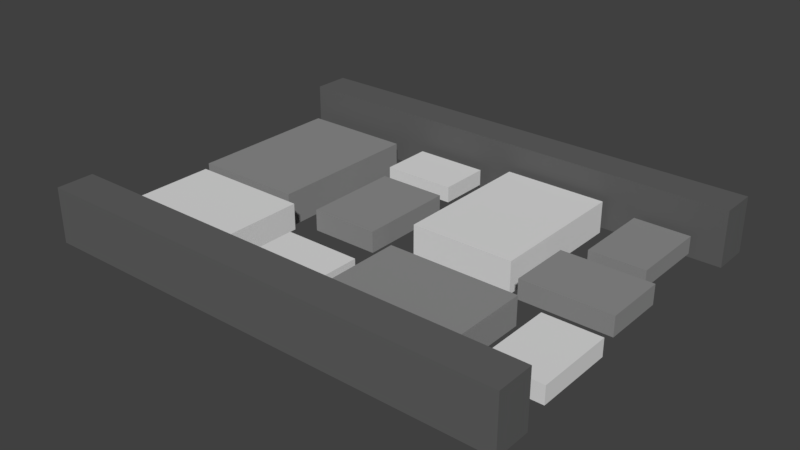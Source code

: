 # Source: CobbleRoad1.blend  (saved by Blender 2.79.0; exported with 4.5.12 LTS)
import bpy
from mathutils import Matrix  # noqa: F401  (used for matrix-valued properties, if any)

bpy.ops.wm.read_factory_settings(use_empty=True)
scene = bpy.context.scene
scene.name = 'Scene'

# ---- collections
col_collection_1 = bpy.data.collections.new('Collection 1'); scene.collection.children.link(col_collection_1)

# ---- materials (node trees are filled in below, after node groups)
mat_stonelight = bpy.data.materials.new('StoneLight')
mat_stonelight.alpha_threshold = 0.0
mat_stonelight.use_transparent_shadow = False
mat_stonelight.diffuse_color = (0.7454, 0.7454, 0.7454, 1.0)
mat_stonelight.roughness = 0.5
mat_stonelight.line_color = (0.0, 0.0, 0.0, 1.0)
mat_stonedark = bpy.data.materials.new('StoneDark')
mat_stonedark.alpha_threshold = 0.0
mat_stonedark.use_transparent_shadow = False
mat_stonedark.diffuse_color = (0.2747, 0.2747, 0.2747, 1.0)
mat_stonedark.roughness = 0.5
mat_stone_darker = bpy.data.materials.new('Stone darker')
mat_stone_darker.alpha_threshold = 0.0
mat_stone_darker.use_transparent_shadow = False
mat_stone_darker.diffuse_color = (0.1221, 0.1221, 0.1221, 1.0)
mat_stone_darker.roughness = 0.5

# ---- material node trees

# ---- world
world_world = bpy.data.worlds.new('World'); scene.world = world_world
world_world.color = (0.05088, 0.05088, 0.05088)
world_world.use_sun_shadow = False
world_world.sun_shadow_jitter_overblur = 0.0
world_world.cycles.sampling_method = 'MANUAL'

# ---- meshes
me_cube_013 = bpy.data.meshes.new('Cube.013')
me_cube_013.from_pydata([(-0.7083, -1.002, -0.2552), (-0.7083, -1.002, 0.1821), (-0.7083, 0.9977, -0.2552), (-0.7083, 0.9977, 0.1821), (0.7056, -1.002, -0.2552), (0.7056, -1.002, 0.1821), (0.7056, 0.9977, -0.2552), (0.7056, 0.9977, 0.1821)], [], [(0, 1, 3, 2), (2, 3, 7, 6), (6, 7, 5, 4), (4, 5, 1, 0), (7, 3, 1, 5)])
me_cube_013.materials.append(mat_stonelight)
me_cube_013.use_remesh_preserve_volume = False
me_cube_013.use_remesh_preserve_attributes = False
me_cube_013.use_mirror_vertex_groups = False
me_cube_013.update()
me_cube_012 = bpy.data.meshes.new('Cube.012')
me_cube_012.from_pydata([(-0.7083, -1.002, -0.2552), (-0.7083, -1.002, 0.1821), (-0.7083, 0.9977, -0.2552), (-0.7083, 0.9977, 0.1821), (0.7056, -1.002, -0.2552), (0.7056, -1.002, 0.1821), (0.7056, 0.9977, -0.2552), (0.7056, 0.9977, 0.1821)], [], [(0, 1, 3, 2), (2, 3, 7, 6), (6, 7, 5, 4), (4, 5, 1, 0), (7, 3, 1, 5)])
me_cube_012.materials.append(mat_stonedark)
me_cube_012.use_remesh_preserve_volume = False
me_cube_012.use_remesh_preserve_attributes = False
me_cube_012.use_mirror_vertex_groups = False
me_cube_012.update()
me_cube_011 = bpy.data.meshes.new('Cube.011')
me_cube_011.from_pydata([(-0.7083, -1.002, -0.2552), (-0.7083, -1.002, 0.1821), (-0.7083, 0.9977, -0.2552), (-0.7083, 0.9977, 0.1821), (0.7056, -1.002, -0.2552), (0.7056, -1.002, 0.1821), (0.7056, 0.9977, -0.2552), (0.7056, 0.9977, 0.1821)], [], [(0, 1, 3, 2), (2, 3, 7, 6), (6, 7, 5, 4), (4, 5, 1, 0), (7, 3, 1, 5)])
me_cube_011.materials.append(mat_stonedark)
me_cube_011.use_remesh_preserve_volume = False
me_cube_011.use_remesh_preserve_attributes = False
me_cube_011.use_mirror_vertex_groups = False
me_cube_011.update()
me_cube_009 = bpy.data.meshes.new('Cube.009')
me_cube_009.from_pydata([(-0.7083, -1.002, -0.2552), (-0.7083, -1.002, 0.1821), (-0.7083, 0.9977, -0.2552), (-0.7083, 0.9977, 0.1821), (0.7056, -1.002, -0.2552), (0.7056, -1.002, 0.1821), (0.7056, 0.9977, -0.2552), (0.7056, 0.9977, 0.1821)], [], [(0, 1, 3, 2), (2, 3, 7, 6), (6, 7, 5, 4), (4, 5, 1, 0), (7, 3, 1, 5)])
me_cube_009.materials.append(mat_stonelight)
me_cube_009.use_remesh_preserve_volume = False
me_cube_009.use_remesh_preserve_attributes = False
me_cube_009.use_mirror_vertex_groups = False
me_cube_009.update()
me_cube_008 = bpy.data.meshes.new('Cube.008')
me_cube_008.from_pydata([(-0.7083, -1.002, -0.2552), (-0.7083, -1.002, 0.1821), (-0.7083, 0.9977, -0.2552), (-0.7083, 0.9977, 0.1821), (0.7056, -1.002, -0.2552), (0.7056, -1.002, 0.1821), (0.7056, 0.9977, -0.2552), (0.7056, 0.9977, 0.1821)], [], [(0, 1, 3, 2), (2, 3, 7, 6), (6, 7, 5, 4), (4, 5, 1, 0), (7, 3, 1, 5)])
me_cube_008.materials.append(mat_stonelight)
me_cube_008.use_remesh_preserve_volume = False
me_cube_008.use_remesh_preserve_attributes = False
me_cube_008.use_mirror_vertex_groups = False
me_cube_008.update()
me_cube_007 = bpy.data.meshes.new('Cube.007')
me_cube_007.from_pydata([(-0.7083, -1.002, -0.2552), (-0.7083, -1.002, 0.1821), (-0.7083, 0.9977, -0.2552), (-0.7083, 0.9977, 0.1821), (0.7056, -1.002, -0.2552), (0.7056, -1.002, 0.1821), (0.7056, 0.9977, -0.2552), (0.7056, 0.9977, 0.1821)], [], [(0, 1, 3, 2), (2, 3, 7, 6), (6, 7, 5, 4), (4, 5, 1, 0), (7, 3, 1, 5)])
me_cube_007.materials.append(mat_stonedark)
me_cube_007.use_remesh_preserve_volume = False
me_cube_007.use_remesh_preserve_attributes = False
me_cube_007.use_mirror_vertex_groups = False
me_cube_007.update()
me_cube_006 = bpy.data.meshes.new('Cube.006')
me_cube_006.from_pydata([(-0.7083, -1.002, -0.2552), (-0.7083, -1.002, 0.1821), (-0.7083, 0.9977, -0.2552), (-0.7083, 0.9977, 0.1821), (0.7056, -1.002, -0.2552), (0.7056, -1.002, 0.1821), (0.7056, 0.9977, -0.2552), (0.7056, 0.9977, 0.1821)], [], [(0, 1, 3, 2), (2, 3, 7, 6), (6, 7, 5, 4), (4, 5, 1, 0), (7, 3, 1, 5)])
me_cube_006.materials.append(mat_stonelight)
me_cube_006.use_remesh_preserve_volume = False
me_cube_006.use_remesh_preserve_attributes = False
me_cube_006.use_mirror_vertex_groups = False
me_cube_006.update()
me_cube_005 = bpy.data.meshes.new('Cube.005')
me_cube_005.from_pydata([(-0.7083, -1.002, -0.2552), (-0.7083, -1.002, 0.1821), (-0.7083, 0.9977, -0.2552), (-0.7083, 0.9977, 0.1821), (0.7056, -1.002, -0.2552), (0.7056, -1.002, 0.1821), (0.7056, 0.9977, -0.2552), (0.7056, 0.9977, 0.1821)], [], [(0, 1, 3, 2), (2, 3, 7, 6), (6, 7, 5, 4), (4, 5, 1, 0), (7, 3, 1, 5)])
me_cube_005.materials.append(mat_stonelight)
me_cube_005.use_remesh_preserve_volume = False
me_cube_005.use_remesh_preserve_attributes = False
me_cube_005.use_mirror_vertex_groups = False
me_cube_005.update()
me_cube_004 = bpy.data.meshes.new('Cube.004')
me_cube_004.from_pydata([(-0.7083, -1.002, -0.2552), (-0.7083, -1.002, 0.1821), (-0.7083, 0.9977, -0.2552), (-0.7083, 0.9977, 0.1821), (0.7056, -1.002, -0.2552), (0.7056, -1.002, 0.1821), (0.7056, 0.9977, -0.2552), (0.7056, 0.9977, 0.1821)], [], [(0, 1, 3, 2), (2, 3, 7, 6), (6, 7, 5, 4), (4, 5, 1, 0), (7, 3, 1, 5)])
me_cube_004.materials.append(mat_stonedark)
me_cube_004.use_remesh_preserve_volume = False
me_cube_004.use_remesh_preserve_attributes = False
me_cube_004.use_mirror_vertex_groups = False
me_cube_004.update()
me_cube_003 = bpy.data.meshes.new('Cube.003')
me_cube_003.from_pydata([(-0.7083, -1.002, -0.2552), (-0.7083, -1.002, 0.1821), (-0.7083, 0.9977, -0.2552), (-0.7083, 0.9977, 0.1821), (0.7056, -1.002, -0.2552), (0.7056, -1.002, 0.1821), (0.7056, 0.9977, -0.2552), (0.7056, 0.9977, 0.1821)], [], [(0, 1, 3, 2), (2, 3, 7, 6), (6, 7, 5, 4), (4, 5, 1, 0), (7, 3, 1, 5)])
me_cube_003.materials.append(mat_stonedark)
me_cube_003.use_remesh_preserve_volume = False
me_cube_003.use_remesh_preserve_attributes = False
me_cube_003.use_mirror_vertex_groups = False
me_cube_003.update()
me_cube_002 = bpy.data.meshes.new('Cube.002')
me_cube_002.from_pydata([(-2.231, 1.415, -0.2155), (-2.231, 1.766, -0.2155), (-2.231, 1.766, 0.3061), (2.279, 1.415, -0.2155), (2.279, 1.766, -0.2155), (2.279, 1.766, 0.3061), (-2.231, 1.415, 0.3078), (2.279, 1.415, 0.3078)], [], [(1, 0, 6, 2), (4, 5, 7, 3), (2, 6, 7, 5), (4, 1, 2, 5), (0, 3, 7, 6)])
me_cube_002.materials.append(mat_stone_darker)
me_cube_002.use_remesh_preserve_volume = False
me_cube_002.use_remesh_preserve_attributes = False
me_cube_002.use_mirror_vertex_groups = False
me_cube_002.update()

# ---- objects
ob_cube_011 = bpy.data.objects.new('Cube.011', me_cube_013)
ob_cube_010 = bpy.data.objects.new('Cube.010', me_cube_012)
ob_cube_009 = bpy.data.objects.new('Cube.009', me_cube_011)
ob_cube_008 = bpy.data.objects.new('Cube.008', me_cube_009)
ob_cube_007 = bpy.data.objects.new('Cube.007', me_cube_008)
ob_cube_006 = bpy.data.objects.new('Cube.006', me_cube_007)
ob_cube_005 = bpy.data.objects.new('Cube.005', me_cube_006)
ob_cube_004 = bpy.data.objects.new('Cube.004', me_cube_005)
ob_cube_002 = bpy.data.objects.new('Cube.002', me_cube_004)
ob_cube_001 = bpy.data.objects.new('Cube.001', me_cube_003)
ob_cube_003 = bpy.data.objects.new('Cube.003', me_cube_002)

# ---- transforms, parenting, visibility, modifiers, constraints
ob_cube_011.location = (2.644, -1.141, 0.01814)
ob_cube_011.scale = (0.4983, 0.4983, 0.4983)
ob_cube_011.lineart.crease_threshold = 0.0
ob_cube_010.location = (2.324, 1.253, 0.01814)
ob_cube_010.scale = (0.4983, 0.4983, 0.4983)
ob_cube_010.lineart.crease_threshold = 0.0
ob_cube_009.location = (2.322, 0.1428, 0.01863)
ob_cube_009.rotation_euler = (0.0, 0.0, 1.571)
ob_cube_009.scale = (0.5667, 0.5667, 0.5667)
ob_cube_009.lineart.crease_threshold = 0.0
ob_cube_008.location = (0.9067, 0.8194, 0.02118)
ob_cube_008.scale = (0.9247, 0.9247, 0.9247)
ob_cube_008.lineart.crease_threshold = 0.0
ob_cube_007.location = (-0.6212, 1.385, 0.01788)
ob_cube_007.rotation_euler = (0.0, 0.0, 1.571)
ob_cube_007.scale = (0.4622, 0.4622, 0.4622)
ob_cube_007.lineart.crease_threshold = 0.0
ob_cube_006.location = (1.165, -1.186, 0.02044)
ob_cube_006.rotation_euler = (0.0, 0.0, 1.571)
ob_cube_006.scale = (0.8211, 0.8211, 0.8211)
ob_cube_006.lineart.crease_threshold = 0.0
ob_cube_005.location = (-1.972, -1.056, 0.005464)
ob_cube_005.rotation_euler = (0.0, 0.0, 1.571)
ob_cube_005.scale = (0.7666, 0.7666, 0.7666)
ob_cube_005.lineart.crease_threshold = 0.0
ob_cube_004.location = (-0.3135, -1.335, 0.01803)
ob_cube_004.rotation_euler = (0.0, 0.0, 1.571)
ob_cube_004.scale = (0.4833, 0.4833, 0.4833)
ob_cube_004.lineart.crease_threshold = 0.0
ob_cube_002.location = (-0.5095, 0.1852, 0.004335)
ob_cube_002.scale = (0.6082, 0.6082, 0.6082)
ob_cube_002.lineart.crease_threshold = 0.0
ob_cube_001.location = (-2.195, 0.6782, -0.07465)
ob_cube_001.lineart.crease_threshold = 0.0
ob_cube_003.location = (-0.02148, -0.05583, 0.08738)
ob_cube_003.scale = (1.34, 1.34, 1.34)
ob_cube_003.lineart.crease_threshold = 0.0
_m = ob_cube_003.modifiers.new('Mirror', 'MIRROR')
_m.use_axis = (False, True, False)
_m.use_mirror_merge = False

# ---- collection membership
col_collection_1.objects.link(ob_cube_011)
col_collection_1.objects.link(ob_cube_010)
col_collection_1.objects.link(ob_cube_009)
col_collection_1.objects.link(ob_cube_008)
col_collection_1.objects.link(ob_cube_007)
col_collection_1.objects.link(ob_cube_006)
col_collection_1.objects.link(ob_cube_005)
col_collection_1.objects.link(ob_cube_004)
col_collection_1.objects.link(ob_cube_002)
col_collection_1.objects.link(ob_cube_001)
col_collection_1.objects.link(ob_cube_003)

# ---- scene / render settings (as saved in the file)
scene.frame_start = 1; scene.frame_end = 250; scene.frame_set(1)
scene.render.engine = 'BLENDER_EEVEE_NEXT'
scene.render.resolution_percentage = 50
scene.render.dither_intensity = 0.0
scene.cycles.use_denoising = False
scene.cycles.samples = 128
scene.cycles.sampling_pattern = 'TABULATED_SOBOL'
scene.cycles.use_adaptive_sampling = False
scene.cycles.use_light_tree = False
scene.cycles.blur_glossy = 0.0
scene.cycles.sample_clamp_indirect = 0.0
scene.view_settings.view_transform = 'Standard'
bpy.context.view_layer.update()

# ---- added for rendering (the .blend has no active camera and no usable light): camera, sun
cam_auto = bpy.data.cameras.new('AutoCamera')
cam_auto.lens = 50.0
cam_auto.sensor_width = 36.0
cam_auto.clip_end = 1000.0
ob_auto_camera = bpy.data.objects.new('AutoCamera', cam_auto)
scene.collection.objects.link(ob_auto_camera)
ob_auto_camera.location = (7.15201, -8.62559, 5.79812)
ob_auto_camera.rotation_euler = (1.09748, -7.21219e-08, 0.694738)
scene.camera = ob_auto_camera
light_auto_sun = bpy.data.lights.new('AutoSun', 'SUN')
light_auto_sun.energy = 3.0
light_auto_sun.angle = 0.0523599
ob_auto_sun = bpy.data.objects.new('AutoSun', light_auto_sun)
scene.collection.objects.link(ob_auto_sun)
ob_auto_sun.rotation_euler = (0.872665, 0.174533, 0.523599)
bpy.context.view_layer.update()
